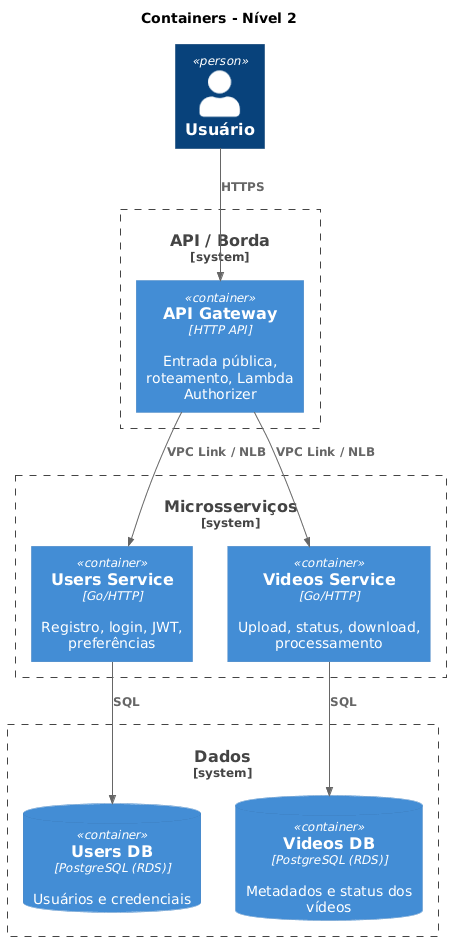

The diagram above was rendered by PlantUML. Its source (embedded in the PNG):
@startuml
!include https://raw.githubusercontent.com/plantuml-stdlib/C4-PlantUML/master/C4_Container.puml

title Containers - Nível 2

Person(usuario, "Usuário")

System_Boundary(api, "API / Borda") {
    Container(apigw, "API Gateway", "HTTP API", "Entrada pública, roteamento, Lambda Authorizer")
}

System_Boundary(services, "Microsserviços") {
    Container(users, "Users Service", "Go/HTTP", "Registro, login, JWT, preferências")
    Container(videos, "Videos Service", "Go/HTTP", "Upload, status, download, processamento")
}

System_Boundary(data, "Dados") {
    ContainerDb(usersdb, "Users DB", "PostgreSQL (RDS)", "Usuários e credenciais")
    ContainerDb(videosdb, "Videos DB", "PostgreSQL (RDS)", "Metadados e status dos vídeos")
}

Rel(usuario, apigw, "HTTPS")
Rel(apigw, users, "VPC Link / NLB")
Rel(apigw, videos, "VPC Link / NLB")
Rel(users, usersdb, "SQL")
Rel(videos, videosdb, "SQL")
@enduml